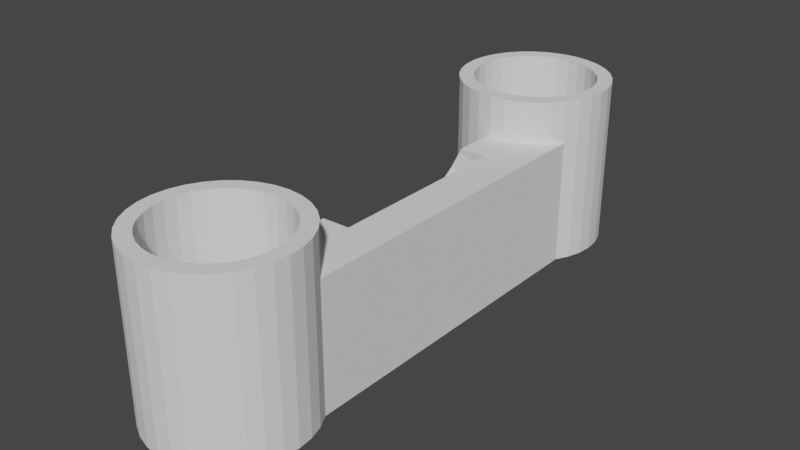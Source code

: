 # Source: uscgCoinHolder.blend  (saved by Blender 4.0.36; exported with 4.5.12 LTS)
import bpy
from mathutils import Matrix  # noqa: F401  (used for matrix-valued properties, if any)

bpy.ops.wm.read_factory_settings(use_empty=True)
scene = bpy.context.scene
scene.name = 'Scene'

# ---- collections
col_collection = bpy.data.collections.new('Collection'); scene.collection.children.link(col_collection)

# ---- world
world_world = bpy.data.worlds.new('World'); scene.world = world_world
world_world.use_nodes = True; world_world.node_tree.nodes.clear()
_N = world_world.node_tree.nodes; _L = world_world.node_tree.links
n0 = _N.new('ShaderNodeOutputWorld'); n0.name = 'World Output'; n0.location = (300, 300)
n1 = _N.new('ShaderNodeBackground'); n1.name = 'Background'; n1.location = (10, 300)
n1.inputs[0].default_value = (0.05088, 0.05088, 0.05088, 1.0)
_L.new(n1.outputs[0], n0.inputs[0])
n0.is_active_output = True
world_world.color = (0.05088, 0.05088, 0.05088)
world_world.use_sun_shadow = False
world_world.sun_shadow_jitter_overblur = 0.0

# ---- meshes
me_cylinder_001 = bpy.data.meshes.new('Cylinder.001')
me_cylinder_001.from_pydata([(0.0, 1.0, -1.0), (0.0, 0.8056, -0.5), (0.0, 1.0, 1.0), (0.1951, 0.9808, -1.0), (0.1572, 0.7901, -0.5), (0.1951, 0.9808, 1.0), (0.3827, 0.9239, -1.0), (0.3083, 0.7442, -0.5), (0.3827, 0.9239, 1.0), (0.5556, 0.8315, -1.0), (0.4475, 0.6698, -0.5), (0.5556, 0.8315, 1.0), (0.7071, 0.7071, -1.0), (0.5696, 0.5696, -0.5), (0.7071, 0.7071, 1.0), (0.8315, 0.5556, -1.0), (0.6698, 0.4475, -0.5), (0.8315, 0.5556, 1.0), (0.7442, 0.3083, -0.5), (0.9239, 0.3827, -1.0), (0.9239, 0.3827, 1.0), (0.9808, 0.1951, -1.0), (0.7901, 0.1572, -0.5), (0.9808, 0.1951, 1.0), (1.0, -4.768e-07, -1.0), (0.8056, -4.768e-07, -0.5), (1.0, -4.768e-07, 1.0), (0.9808, -0.1951, -1.0), (0.7901, -0.1572, -0.5), (0.9808, -0.1951, 1.0), (0.9239, -0.3827, -1.0), (0.7442, -0.3083, -0.5), (0.9239, -0.3827, 1.0), (0.8315, -0.5556, -1.0), (0.6698, -0.4475, -0.5), (0.8315, -0.5556, 1.0), (0.7071, -0.7071, -1.0), (0.5696, -0.5696, -0.5), (0.7071, -0.7071, 1.0), (0.4475, -0.6698, -0.5), (0.5556, -0.8315, -1.0), (0.5556, -0.8315, 1.0), (0.3083, -0.7442, -0.5), (0.3827, -0.9239, -1.0), (0.3827, -0.9239, 1.0), (0.1951, -0.9808, -1.0), (0.1572, -0.7901, -0.5), (0.1951, -0.9808, 1.0), (0.0, -0.8056, -0.5), (0.0, -1.0, -1.0), (0.0, -1.0, 1.0), (-0.1951, -0.9808, -1.0), (-0.1572, -0.7901, -0.5), (-0.1951, -0.9808, 1.0), (-0.3827, -0.9239, -1.0), (-0.3083, -0.7442, -0.5), (-0.3827, -0.9239, 1.0), (-0.5556, -0.8315, -1.0), (-0.4475, -0.6698, -0.5), (-0.5556, -0.8315, 1.0), (-0.7071, -0.7071, -1.0), (-0.5696, -0.5696, -0.5), (-0.7071, -0.7071, 1.0), (-0.8315, -0.5556, -1.0), (-0.6698, -0.4475, -0.5), (-0.8315, -0.5556, 1.0), (-0.7442, -0.3083, -0.5), (-0.9239, -0.3827, -1.0), (-0.9239, -0.3827, 1.0), (-0.9808, -0.1951, -1.0), (-0.7901, -0.1572, -0.5), (-0.9808, -0.1951, 1.0), (-0.8056, -4.768e-07, -0.5), (-1.0, -4.768e-07, -1.0), (-1.0, -4.768e-07, 1.0), (-0.7901, 0.1572, -0.5), (-0.9808, 0.1951, -1.0), (-0.9808, 0.1951, 1.0), (-0.7442, 0.3083, -0.5), (-0.9239, 0.3827, -1.0), (-0.9239, 0.3827, 1.0), (-0.6698, 0.4475, -0.5), (-0.8315, 0.5556, -1.0), (-0.8315, 0.5556, 1.0), (-0.7071, 0.7071, -1.0), (-0.5696, 0.5696, -0.5), (-0.7071, 0.7071, 1.0), (-0.5556, 0.8315, -1.0), (-0.4475, 0.6698, -0.5), (-0.5556, 0.8315, 1.0), (-0.3827, 0.9239, -1.0), (-0.3083, 0.7442, -0.5), (-0.3827, 0.9239, 1.0), (-0.1572, 0.7901, -0.5), (-0.1951, 0.9808, -1.0), (-0.1951, 0.9808, 1.0), (-0.4475, 0.6698, 1.0), (-0.5696, 0.5696, 1.0), (-0.3083, 0.7442, 1.0), (0.0, 0.8056, 1.0), (-0.1572, 0.7901, 1.0), (-0.8056, -4.768e-07, 1.0), (-0.7901, -0.1572, 1.0), (-0.6698, -0.4475, 1.0), (-0.5696, -0.5696, 1.0), (-0.7442, -0.3083, 1.0), (0.0, -0.8056, 1.0), (0.1572, -0.7901, 1.0), (0.4475, -0.6698, 1.0), (0.5696, -0.5696, 1.0), (0.3083, -0.7442, 1.0), (0.6698, 0.4475, 1.0), (0.5696, 0.5696, 1.0), (0.8056, -4.768e-07, 1.0), (0.7901, 0.1572, 1.0), (0.7442, 0.3083, 1.0), (-0.7901, 0.1572, 1.0), (-0.6698, 0.4475, 1.0), (-0.7442, 0.3083, 1.0), (-0.3083, -0.7442, 1.0), (-0.4475, -0.6698, 1.0), (0.1572, 0.7901, 1.0), (-0.1572, -0.7901, 1.0), (0.3083, 0.7442, 1.0), (0.6698, -0.4475, 1.0), (0.7442, -0.3083, 1.0), (0.7901, -0.1572, 1.0), (0.4475, 0.6698, 1.0), (-0.2126, 0.5133, -1.0), (0.0, 0.5556, -1.0), (-0.1084, 0.5449, -1.0), (0.1084, 0.5449, -1.0), (0.2126, -0.5133, -1.0), (0.3087, 0.4619, -1.0), (0.3087, -0.4619, -1.0), (0.2126, 0.5133, -1.0), (0.3928, -0.3928, -1.0), (0.4619, 0.3086, -1.0), (0.4619, -0.3087, -1.0), (0.5556, -2.384e-07, -1.0), (0.5449, 0.1084, -1.0), (0.5133, -0.2126, -1.0), (0.5449, -0.1084, -1.0), (0.5133, 0.2126, -1.0), (0.3928, 0.3928, -1.0), (-0.5556, -2.384e-07, -1.0), (-0.5133, -0.2126, -1.0), (-0.5449, -0.1084, -1.0), (-0.5449, 0.1084, -1.0), (-0.4619, -0.3087, -1.0), (-0.4619, 0.3086, -1.0), (-0.3928, -0.3928, -1.0), (-0.5133, 0.2126, -1.0), (-0.3087, -0.4619, -1.0), (-0.3087, 0.4619, -1.0), (-0.1084, -0.5449, -1.0), (0.1084, -0.5449, -1.0), (0.0, -0.5556, -1.0), (-0.2126, -0.5133, -1.0), (-0.3928, 0.3928, -1.0), (-0.5556, -2.384e-07, -0.5), (-0.5449, 0.1084, -0.5), (-0.5449, -0.1084, -0.5), (-0.4619, -0.3087, -0.5), (-0.4619, 0.3086, -0.5), (-0.3928, -0.3928, -0.5), (-0.5133, -0.2126, -0.5), (-0.5133, 0.2126, -0.5), (-0.3928, 0.3928, -0.5), (-0.3087, 0.4619, -0.5), (-0.1084, 0.5449, -0.5), (-0.2126, 0.5133, -0.5), (0.2126, 0.5133, -0.5), (0.1084, 0.5449, -0.5), (0.3928, 0.3928, -0.5), (0.3087, 0.4619, -0.5), (0.0, 0.5556, -0.5), (-0.3087, -0.4619, -0.5), (-0.1084, -0.5449, -0.5), (-0.2126, -0.5133, -0.5), (0.1084, -0.5449, -0.5), (0.3087, -0.4619, -0.5), (0.2126, -0.5133, -0.5), (0.0, -0.5556, -0.5), (0.4619, -0.3087, -0.5), (0.4619, 0.3086, -0.5), (0.5556, -2.384e-07, -0.5), (0.5449, -0.1084, -0.5), (0.5449, 0.1084, -0.5), (0.5133, -0.2126, -0.5), (0.5133, 0.2126, -0.5), (0.3928, -0.3928, -0.5)], [], [(0, 2, 5, 3), (3, 5, 8, 6), (6, 8, 11, 9), (9, 11, 14, 12), (12, 14, 17, 15), (15, 17, 20, 19), (19, 20, 23, 21), (21, 23, 26, 24), (24, 26, 29, 27), (27, 29, 32, 30), (30, 32, 35, 33), (33, 35, 38, 36), (36, 38, 41, 40), (40, 41, 44, 43), (43, 44, 47, 45), (45, 47, 50, 49), (49, 50, 53, 51), (51, 53, 56, 54), (54, 56, 59, 57), (57, 59, 62, 60), (60, 62, 65, 63), (63, 65, 68, 67), (67, 68, 71, 69), (69, 71, 74, 73), (73, 74, 77, 76), (76, 77, 80, 79), (79, 80, 83, 82), (82, 83, 86, 84), (84, 86, 89, 87), (87, 89, 92, 90), (96, 98, 92, 89, 86, 83, 80, 77, 74, 71, 68, 65, 62, 59, 56, 53, 50, 47, 44, 41, 38, 35, 32, 29, 26, 23, 20, 115, 114, 113, 126, 125, 124, 109, 108, 110, 107, 106, 122, 119, 120, 104, 103, 105, 102, 101, 116, 118, 117, 97), (111, 115, 20, 17, 14, 11, 8, 5, 2, 95, 92, 98, 100, 99, 121, 123, 127, 112), (90, 92, 95, 94), (94, 95, 2, 0), (90, 94, 0, 3, 6, 9, 12, 15, 19, 143, 137, 144, 133, 135, 131, 129, 130, 128), (143, 19, 21, 24, 27, 30, 33, 36, 40, 43, 45, 49, 51, 54, 57, 60, 63, 67, 69, 73, 76, 79, 82, 84, 87, 90, 128, 154, 159, 150, 152, 148, 145, 147, 146, 149, 151, 153, 158, 155, 157, 156, 132, 134, 136, 138, 141, 142, 139, 140), (99, 1, 4, 121), (121, 4, 7, 123), (123, 7, 10, 127), (127, 10, 13, 112), (13, 16, 111, 112), (16, 18, 115, 111), (18, 22, 114, 115), (22, 25, 113, 114), (25, 28, 126, 113), (28, 31, 125, 126), (31, 34, 124, 125), (34, 37, 109, 124), (37, 39, 108, 109), (39, 42, 110, 108), (42, 46, 107, 110), (46, 48, 106, 107), (48, 52, 122, 106), (52, 55, 119, 122), (55, 58, 120, 119), (58, 61, 104, 120), (104, 61, 64, 103), (103, 64, 66, 105), (105, 66, 70, 102), (102, 70, 72, 101), (101, 72, 75, 116), (116, 75, 78, 118), (118, 78, 81, 117), (117, 81, 85, 97), (97, 85, 88, 96), (96, 88, 91, 98), (98, 91, 93, 100), (100, 93, 1, 99), (168, 85, 81, 78, 75, 72, 70, 66, 64, 61, 58, 55, 52, 48, 46, 42, 39, 37, 34, 31, 28, 25, 22, 18, 16, 13, 174, 185, 190, 188, 186, 187, 189, 184, 191, 181, 182, 180, 183, 178, 179, 177, 165, 163, 166, 162, 160, 161, 167, 164), (174, 13, 10, 7, 4, 1, 93, 91, 88, 85, 168, 169, 171, 170, 176, 173, 172, 175), (176, 129, 131, 173), (173, 131, 135, 172), (172, 135, 133, 175), (175, 133, 144, 174), (144, 137, 185, 174), (137, 143, 190, 185), (143, 140, 188, 190), (140, 139, 186, 188), (139, 142, 187, 186), (142, 141, 189, 187), (141, 138, 184, 189), (138, 136, 191, 184), (136, 134, 181, 191), (134, 132, 182, 181), (132, 156, 180, 182), (156, 157, 183, 180), (157, 155, 178, 183), (155, 158, 179, 178), (158, 153, 177, 179), (153, 151, 165, 177), (165, 151, 149, 163), (163, 149, 146, 166), (166, 146, 147, 162), (162, 147, 145, 160), (160, 145, 148, 161), (161, 148, 152, 167), (167, 152, 150, 164), (164, 150, 159, 168), (168, 159, 154, 169), (169, 154, 128, 171), (171, 128, 130, 170), (170, 130, 129, 176)])
_uv = me_cylinder_001.uv_layers.new(name='UVMap')
_uv.uv.foreach_set('vector', [1.0, 0.5, 1.0, 1.0, 0.9688, 1.0, 0.9688, 0.5, 0.9688, 0.5, 0.9688, 1.0, 0.9375, 1.0, 0.9375, 0.5, 0.9375, 0.5, 0.9375, 1.0, 0.9062, 1.0, 0.9062, 0.5, 0.9062, 0.5, 0.9062, 1.0, 0.875, 1.0, 0.875, 0.5, 0.875, 0.5, 0.875, 1.0, 0.8438, 1.0, 0.8438, 0.5, 0.8438, 0.5, 0.8438, 1.0, 0.8125, 1.0, 0.8125, 0.5, 0.8125, 0.5, 0.8125, 1.0, 0.7812, 1.0, 0.7812, 0.5, 0.7812, 0.5, 0.7812, 1.0, 0.75, 1.0, 0.75, 0.5, 0.75, 0.5, 0.75, 1.0, 0.7188, 1.0, 0.7188, 0.5, 0.7188, 0.5, 0.7188, 1.0, 0.6875, 1.0, 0.6875, 0.5, 0.6875, 0.5, 0.6875, 1.0, 0.6562, 1.0, 0.6562, 0.5, 0.6562, 0.5, 0.6562, 1.0, 0.625, 1.0, 0.625, 0.5, 0.625, 0.5, 0.625, 1.0, 0.5938, 1.0, 0.5938, 0.5, 0.5938, 0.5, 0.5938, 1.0, 0.5625, 1.0, 0.5625, 0.5, 0.5625, 0.5, 0.5625, 1.0, 0.5312, 1.0, 0.5312, 0.5, 0.5312, 0.5, 0.5312, 1.0, 0.5, 1.0, 0.5, 0.5, 0.5, 0.5, 0.5, 1.0, 0.4688, 1.0, 0.4688, 0.5, 0.4688, 0.5, 0.4688, 1.0, 0.4375, 1.0, 0.4375, 0.5, 0.4375, 0.5, 0.4375, 1.0, 0.4062, 1.0, 0.4062, 0.5, 0.4062, 0.5, 0.4062, 1.0, 0.375, 1.0, 0.375, 0.5, 0.375, 0.5, 0.375, 1.0, 0.3438, 1.0, 0.3438, 0.5, 0.3438, 0.5, 0.3438, 1.0, 0.3125, 1.0, 0.3125, 0.5, 0.3125, 0.5, 0.3125, 1.0, 0.2812, 1.0, 0.2812, 0.5, 0.2812, 0.5, 0.2812, 1.0, 0.25, 1.0, 0.25, 0.5, 0.25, 0.5, 0.25, 1.0, 0.2188, 1.0, 0.2188, 0.5, 0.2188, 0.5, 0.2188, 1.0, 0.1875, 1.0, 0.1875, 0.5, 0.1875, 0.5, 0.1875, 1.0, 0.1562, 1.0, 0.1562, 0.5, 0.1562, 0.5, 0.1562, 1.0, 0.125, 1.0, 0.125, 0.5, 0.125, 0.5, 0.125, 1.0, 0.09375, 1.0, 0.09375, 0.5, 0.09375, 0.5, 0.09375, 1.0, 0.0625, 1.0, 0.0625, 0.5, 0.1426, 0.4108, 0.176, 0.4286, 0.1582, 0.4717, 0.1167, 0.4496, 0.08029, 0.4197, 0.05045, 0.3833, 0.02827, 0.3418, 0.01461, 0.2968, 0.01, 0.25, 0.01461, 0.2032, 0.02827, 0.1582, 0.05045, 0.1167, 0.08029, 0.08029, 0.1167, 0.05045, 0.1582, 0.02827, 0.2032, 0.01461, 0.25, 0.01, 0.2968, 0.01461, 0.3418, 0.02827, 0.3833, 0.05045, 0.4197, 0.08029, 0.4496, 0.1167, 0.4717, 0.1582, 0.4854, 0.2032, 0.49, 0.25, 0.4854, 0.2968, 0.4717, 0.3418, 0.4286, 0.324, 0.4396, 0.2877, 0.4433, 0.25, 0.4396, 0.2123, 0.4286, 0.176, 0.4108, 0.1426, 0.3867, 0.1133, 0.3574, 0.08925, 0.324, 0.07138, 0.2877, 0.06038, 0.25, 0.05667, 0.2123, 0.06038, 0.176, 0.07138, 0.1426, 0.08925, 0.1133, 0.1133, 0.08925, 0.1426, 0.07138, 0.176, 0.06038, 0.2123, 0.05667, 0.25, 0.06038, 0.2877, 0.07138, 0.324, 0.08925, 0.3574, 0.1133, 0.3867, 0.4108, 0.3574, 0.4286, 0.324, 0.4717, 0.3418, 0.4496, 0.3833, 0.4197, 0.4197, 0.3833, 0.4496, 0.3418, 0.4717, 0.2968, 0.4854, 0.25, 0.49, 0.2032, 0.4854, 0.1582, 0.4717, 0.176, 0.4286, 0.2123, 0.4396, 0.25, 0.4433, 0.2877, 0.4396, 0.324, 0.4286, 0.3574, 0.4108, 0.3867, 0.3867, 0.0625, 0.5, 0.0625, 1.0, 0.03125, 1.0, 0.03125, 0.5, 0.03125, 0.5, 0.03125, 1.0, 0.0, 1.0, 0.0, 0.5, 0.6582, 0.4717, 0.7032, 0.4854, 0.75, 0.49, 0.7968, 0.4854, 0.8418, 0.4717, 0.8833, 0.4496, 0.9197, 0.4197, 0.9496, 0.3833, 0.9717, 0.3418, 0.8732, 0.301, 0.8609, 0.3241, 0.8443, 0.3443, 0.8241, 0.3609, 0.801, 0.3732, 0.776, 0.3808, 0.75, 0.3833, 0.724, 0.3808, 0.699, 0.3732, 0.8732, 0.301, 0.9717, 0.3418, 0.9854, 0.2968, 0.99, 0.25, 0.9854, 0.2032, 0.9717, 0.1582, 0.9496, 0.1167, 0.9197, 0.08029, 0.8833, 0.05045, 0.8418, 0.02827, 0.7968, 0.01461, 0.75, 0.01, 0.7032, 0.01461, 0.6582, 0.02827, 0.6167, 0.05045, 0.5803, 0.08029, 0.5504, 0.1167, 0.5283, 0.1582, 0.5146, 0.2032, 0.51, 0.25, 0.5146, 0.2968, 0.5283, 0.3418, 0.5504, 0.3833, 0.5803, 0.4197, 0.6167, 0.4496, 0.6582, 0.4717, 0.699, 0.3732, 0.6759, 0.3609, 0.6557, 0.3443, 0.6391, 0.3241, 0.6268, 0.301, 0.6192, 0.276, 0.6167, 0.25, 0.6192, 0.224, 0.6268, 0.199, 0.6391, 0.1759, 0.6557, 0.1557, 0.6759, 0.1391, 0.699, 0.1268, 0.724, 0.1192, 0.75, 0.1167, 0.776, 0.1192, 0.801, 0.1268, 0.8241, 0.1391, 0.8443, 0.1557, 0.8609, 0.1759, 0.8732, 0.199, 0.8808, 0.224, 0.8833, 0.25, 0.8808, 0.276, 1.0, 0.875, 1.0, 0.5, 0.9688, 0.5, 0.9688, 0.875, 0.9688, 0.875, 0.9688, 0.5, 0.9375, 0.5, 0.9375, 0.875, 0.9375, 0.875, 0.9375, 0.5, 0.9062, 0.5, 0.9062, 0.875, 0.9062, 0.875, 0.9062, 0.5, 0.875, 0.5, 0.875, 0.875, 0.875, 0.5, 0.8438, 0.5, 0.8438, 0.875, 0.875, 0.875, 0.8438, 0.5, 0.8125, 0.5, 0.8125, 0.875, 0.8438, 0.875, 0.8125, 0.5, 0.7812, 0.5, 0.7812, 0.875, 0.8125, 0.875, 0.7812, 0.5, 0.75, 0.5, 0.75, 0.875, 0.7812, 0.875, 0.75, 0.5, 0.7188, 0.5, 0.7188, 0.875, 0.75, 0.875, 0.7188, 0.5, 0.6875, 0.5, 0.6875, 0.875, 0.7188, 0.875, 0.6875, 0.5, 0.6562, 0.5, 0.6562, 0.875, 0.6875, 0.875, 0.6562, 0.5, 0.625, 0.5, 0.625, 0.875, 0.6562, 0.875, 0.625, 0.5, 0.5938, 0.5, 0.5938, 0.875, 0.625, 0.875, 0.5938, 0.5, 0.5625, 0.5, 0.5625, 0.875, 0.5938, 0.875, 0.5625, 0.5, 0.5312, 0.5, 0.5312, 0.875, 0.5625, 0.875, 0.5312, 0.5, 0.5, 0.5, 0.5, 0.875, 0.5312, 0.875, 0.5, 0.5, 0.4688, 0.5, 0.4688, 0.875, 0.5, 0.875, 0.4688, 0.5, 0.4375, 0.5, 0.4375, 0.875, 0.4688, 0.875, 0.4375, 0.5, 0.4062, 0.5, 0.4062, 0.875, 0.4375, 0.875, 0.4062, 0.5, 0.375, 0.5, 0.375, 0.875, 0.4062, 0.875, 0.375, 0.875, 0.375, 0.5, 0.3438, 0.5, 0.3438, 0.875, 0.3438, 0.875, 0.3438, 0.5, 0.3125, 0.5, 0.3125, 0.875, 0.3125, 0.875, 0.3125, 0.5, 0.2812, 0.5, 0.2812, 0.875, 0.2812, 0.875, 0.2812, 0.5, 0.25, 0.5, 0.25, 0.875, 0.25, 0.875, 0.25, 0.5, 0.2188, 0.5, 0.2188, 0.875, 0.2188, 0.875, 0.2188, 0.5, 0.1875, 0.5, 0.1875, 0.875, 0.1875, 0.875, 0.1875, 0.5, 0.1562, 0.5, 0.1562, 0.875, 0.1562, 0.875, 0.1562, 0.5, 0.125, 0.5, 0.125, 0.875, 0.125, 0.875, 0.125, 0.5, 0.09375, 0.5, 0.09375, 0.875, 0.09375, 0.875, 0.09375, 0.5, 0.0625, 0.5, 0.0625, 0.875, 0.0625, 0.875, 0.0625, 0.5, 0.03125, 0.5, 0.03125, 0.875, 0.03125, 0.875, 0.03125, 0.5, 0.0, 0.5, 0.0, 0.875, 0.633, 0.367, 0.5803, 0.4197, 0.5504, 0.3833, 0.5283, 0.3418, 0.5146, 0.2968, 0.51, 0.25, 0.5146, 0.2032, 0.5283, 0.1582, 0.5504, 0.1167, 0.5803, 0.08029, 0.6167, 0.05045, 0.6582, 0.02827, 0.7032, 0.01461, 0.75, 0.01, 0.7968, 0.01461, 0.8418, 0.02827, 0.8833, 0.05045, 0.9197, 0.08029, 0.9496, 0.1167, 0.9717, 0.1582, 0.9854, 0.2032, 0.99, 0.25, 0.9854, 0.2968, 0.9717, 0.3418, 0.9496, 0.3833, 0.9197, 0.4197, 0.867, 0.367, 0.8876, 0.342, 0.9029, 0.3133, 0.9123, 0.2823, 0.9155, 0.25, 0.9123, 0.2177, 0.9029, 0.1867, 0.8876, 0.158, 0.867, 0.133, 0.842, 0.1124, 0.8133, 0.09708, 0.7823, 0.08766, 0.75, 0.08448, 0.7177, 0.08766, 0.6867, 0.09708, 0.658, 0.1124, 0.633, 0.133, 0.6124, 0.158, 0.5971, 0.1867, 0.5877, 0.2177, 0.5845, 0.25, 0.5877, 0.2823, 0.5971, 0.3133, 0.6124, 0.342, 0.867, 0.367, 0.9197, 0.4197, 0.8833, 0.4496, 0.8418, 0.4717, 0.7968, 0.4854, 0.75, 0.49, 0.7032, 0.4854, 0.6582, 0.4717, 0.6167, 0.4496, 0.5803, 0.4197, 0.633, 0.367, 0.658, 0.3876, 0.6867, 0.4029, 0.7177, 0.4123, 0.75, 0.4155, 0.7823, 0.4123, 0.8133, 0.4029, 0.842, 0.3876, 1.0, 0.7879, 1.0, 0.75, 0.9688, 0.75, 0.9688, 0.7879, 0.9688, 0.7879, 0.9688, 0.75, 0.9375, 0.75, 0.9375, 0.7879, 0.9375, 0.7879, 0.9375, 0.75, 0.9062, 0.75, 0.9062, 0.7879, 0.9062, 0.7879, 0.9062, 0.75, 0.875, 0.75, 0.875, 0.7879, 0.875, 0.75, 0.8438, 0.75, 0.8438, 0.7879, 0.875, 0.7879, 0.8438, 0.75, 0.8125, 0.75, 0.8125, 0.7879, 0.8438, 0.7879, 0.8125, 0.75, 0.7812, 0.75, 0.7812, 0.7879, 0.8125, 0.7879, 0.7812, 0.75, 0.75, 0.75, 0.75, 0.7879, 0.7812, 0.7879, 0.75, 0.75, 0.7188, 0.75, 0.7188, 0.7879, 0.75, 0.7879, 0.7188, 0.75, 0.6875, 0.75, 0.6875, 0.7879, 0.7188, 0.7879, 0.6875, 0.75, 0.6562, 0.75, 0.6562, 0.7879, 0.6875, 0.7879, 0.6562, 0.75, 0.625, 0.75, 0.625, 0.7879, 0.6562, 0.7879, 0.625, 0.75, 0.5938, 0.75, 0.5938, 0.7879, 0.625, 0.7879, 0.5938, 0.75, 0.5625, 0.75, 0.5625, 0.7879, 0.5938, 0.7879, 0.5625, 0.75, 0.5312, 0.75, 0.5312, 0.7879, 0.5625, 0.7879, 0.5312, 0.75, 0.5, 0.75, 0.5, 0.7879, 0.5312, 0.7879, 0.5, 0.75, 0.4688, 0.75, 0.4688, 0.7879, 0.5, 0.7879, 0.4688, 0.75, 0.4375, 0.75, 0.4375, 0.7879, 0.4688, 0.7879, 0.4375, 0.75, 0.4062, 0.75, 0.4062, 0.7879, 0.4375, 0.7879, 0.4062, 0.75, 0.375, 0.75, 0.375, 0.7879, 0.4062, 0.7879, 0.375, 0.7879, 0.375, 0.75, 0.3438, 0.75, 0.3438, 0.7879, 0.3438, 0.7879, 0.3438, 0.75, 0.3125, 0.75, 0.3125, 0.7879, 0.3125, 0.7879, 0.3125, 0.75, 0.2812, 0.75, 0.2812, 0.7879, 0.2812, 0.7879, 0.2812, 0.75, 0.25, 0.75, 0.25, 0.7879, 0.25, 0.7879, 0.25, 0.75, 0.2188, 0.75, 0.2188, 0.7879, 0.2188, 0.7879, 0.2188, 0.75, 0.1875, 0.75, 0.1875, 0.7879, 0.1875, 0.7879, 0.1875, 0.75, 0.1562, 0.75, 0.1562, 0.7879, 0.1562, 0.7879, 0.1562, 0.75, 0.125, 0.75, 0.125, 0.7879, 0.125, 0.7879, 0.125, 0.75, 0.09375, 0.75, 0.09375, 0.7879, 0.09375, 0.7879, 0.09375, 0.75, 0.0625, 0.75, 0.0625, 0.7879, 0.0625, 0.7879, 0.0625, 0.75, 0.03125, 0.75, 0.03125, 0.7879, 0.03125, 0.7879, 0.03125, 0.75, 0.0, 0.75, 0.0, 0.7879])
me_cylinder_001.update()
me_cylinder_002 = bpy.data.meshes.new('Cylinder.002')
me_cylinder_002.from_pydata([(0.0, 1.0, -1.0), (0.0, 0.8056, -0.5), (0.0, 1.0, 1.0), (0.1951, 0.9808, -1.0), (0.1572, 0.7901, -0.5), (0.1951, 0.9808, 1.0), (0.3827, 0.9239, -1.0), (0.3083, 0.7442, -0.5), (0.3827, 0.9239, 1.0), (0.5556, 0.8315, -1.0), (0.4475, 0.6698, -0.5), (0.5556, 0.8315, 1.0), (0.7071, 0.7071, -1.0), (0.5696, 0.5696, -0.5), (0.7071, 0.7071, 1.0), (0.8315, 0.5556, -1.0), (0.6698, 0.4475, -0.5), (0.8315, 0.5556, 1.0), (0.7442, 0.3083, -0.5), (0.9239, 0.3827, -1.0), (0.9239, 0.3827, 1.0), (0.9808, 0.1951, -1.0), (0.7901, 0.1572, -0.5), (0.9808, 0.1951, 1.0), (1.0, 4.768e-07, -1.0), (0.8056, 4.768e-07, -0.5), (1.0, 4.768e-07, 1.0), (0.9808, -0.1951, -1.0), (0.7901, -0.1572, -0.5), (0.9808, -0.1951, 1.0), (0.9239, -0.3827, -1.0), (0.7442, -0.3083, -0.5), (0.9239, -0.3827, 1.0), (0.8315, -0.5556, -1.0), (0.6698, -0.4475, -0.5), (0.8315, -0.5556, 1.0), (0.7071, -0.7071, -1.0), (0.5696, -0.5696, -0.5), (0.7071, -0.7071, 1.0), (0.4475, -0.6698, -0.5), (0.5556, -0.8315, -1.0), (0.5556, -0.8315, 1.0), (0.3083, -0.7442, -0.5), (0.3827, -0.9239, -1.0), (0.3827, -0.9239, 1.0), (0.1951, -0.9808, -1.0), (0.1572, -0.7901, -0.5), (0.1951, -0.9808, 1.0), (0.0, -0.8056, -0.5), (0.0, -1.0, -1.0), (0.0, -1.0, 1.0), (-0.1951, -0.9808, -1.0), (-0.1572, -0.7901, -0.5), (-0.1951, -0.9808, 1.0), (-0.3827, -0.9239, -1.0), (-0.3083, -0.7442, -0.5), (-0.3827, -0.9239, 1.0), (-0.5556, -0.8315, -1.0), (-0.4475, -0.6698, -0.5), (-0.5556, -0.8315, 1.0), (-0.7071, -0.7071, -1.0), (-0.5696, -0.5696, -0.5), (-0.7071, -0.7071, 1.0), (-0.8315, -0.5556, -1.0), (-0.6698, -0.4475, -0.5), (-0.8315, -0.5556, 1.0), (-0.7442, -0.3083, -0.5), (-0.9239, -0.3827, -1.0), (-0.9239, -0.3827, 1.0), (-0.9808, -0.1951, -1.0), (-0.7901, -0.1572, -0.5), (-0.9808, -0.1951, 1.0), (-0.8056, 4.768e-07, -0.5), (-1.0, 4.768e-07, -1.0), (-1.0, 4.768e-07, 1.0), (-0.7901, 0.1572, -0.5), (-0.9808, 0.1951, -1.0), (-0.9808, 0.1951, 1.0), (-0.7442, 0.3083, -0.5), (-0.9239, 0.3827, -1.0), (-0.9239, 0.3827, 1.0), (-0.6698, 0.4475, -0.5), (-0.8315, 0.5556, -1.0), (-0.8315, 0.5556, 1.0), (-0.7071, 0.7071, -1.0), (-0.5696, 0.5696, -0.5), (-0.7071, 0.7071, 1.0), (-0.5556, 0.8315, -1.0), (-0.4475, 0.6698, -0.5), (-0.5556, 0.8315, 1.0), (-0.3827, 0.9239, -1.0), (-0.3083, 0.7442, -0.5), (-0.3827, 0.9239, 1.0), (-0.1572, 0.7901, -0.5), (-0.1951, 0.9808, -1.0), (-0.1951, 0.9808, 1.0), (-0.4475, 0.6698, 1.0), (-0.5696, 0.5696, 1.0), (-0.3083, 0.7442, 1.0), (0.0, 0.8056, 1.0), (-0.1572, 0.7901, 1.0), (-0.8056, 4.768e-07, 1.0), (-0.7901, -0.1572, 1.0), (-0.6698, -0.4475, 1.0), (-0.5696, -0.5696, 1.0), (-0.7442, -0.3083, 1.0), (0.0, -0.8056, 1.0), (0.1572, -0.7901, 1.0), (0.4475, -0.6698, 1.0), (0.5696, -0.5696, 1.0), (0.3083, -0.7442, 1.0), (0.6698, 0.4475, 1.0), (0.5696, 0.5696, 1.0), (0.8056, 4.768e-07, 1.0), (0.7901, 0.1572, 1.0), (0.7442, 0.3083, 1.0), (-0.7901, 0.1572, 1.0), (-0.6698, 0.4475, 1.0), (-0.7442, 0.3083, 1.0), (-0.3083, -0.7442, 1.0), (-0.4475, -0.6698, 1.0), (0.1572, 0.7901, 1.0), (-0.1572, -0.7901, 1.0), (0.3083, 0.7442, 1.0), (0.6698, -0.4475, 1.0), (0.7442, -0.3083, 1.0), (0.7901, -0.1572, 1.0), (0.4475, 0.6698, 1.0), (-0.1084, 0.5449, -1.0), (0.1084, 0.5449, -1.0), (0.0, 0.5556, -1.0), (0.3087, -0.4619, -1.0), (0.3087, 0.4619, -1.0), (0.2126, 0.5133, -1.0), (0.4619, -0.3086, -1.0), (0.4619, 0.3087, -1.0), (0.5556, 2.384e-07, -1.0), (0.5449, 0.1084, -1.0), (0.5449, -0.1084, -1.0), (0.5133, 0.2126, -1.0), (0.5133, -0.2126, -1.0), (0.3928, 0.3928, -1.0), (0.3928, -0.3928, -1.0), (-0.5556, 2.384e-07, -1.0), (-0.5133, -0.2126, -1.0), (-0.5449, -0.1084, -1.0), (-0.5449, 0.1084, -1.0), (-0.3928, 0.3928, -1.0), (-0.4619, -0.3086, -1.0), (-0.4619, 0.3087, -1.0), (-0.5133, 0.2126, -1.0), (-0.3928, -0.3928, -1.0), (-0.2126, 0.5133, -1.0), (-0.3087, -0.4619, -1.0), (-0.3087, 0.4619, -1.0), (0.0, -0.5556, -1.0), (-0.1084, -0.5449, -1.0), (0.2126, -0.5133, -1.0), (0.1084, -0.5449, -1.0), (-0.2126, -0.5133, -1.0), (-0.5556, 2.384e-07, -0.5), (-0.5449, 0.1084, -0.5), (-0.5449, -0.1084, -0.5), (-0.4619, -0.3086, -0.5), (-0.4619, 0.3087, -0.5), (-0.5133, -0.2126, -0.5), (-0.5133, 0.2126, -0.5), (-0.3087, 0.4619, -0.5), (-0.1084, 0.5449, -0.5), (-0.2126, 0.5133, -0.5), (0.1084, 0.5449, -0.5), (0.3087, 0.4619, -0.5), (0.2126, 0.5133, -0.5), (0.0, 0.5556, -0.5), (-0.3928, 0.3928, -0.5), (-0.3928, -0.3928, -0.5), (-0.2126, -0.5133, -0.5), (-0.1084, -0.5449, -0.5), (-0.3087, -0.4619, -0.5), (0.1084, -0.5449, -0.5), (0.0, -0.5556, -0.5), (0.3087, -0.4619, -0.5), (0.2126, -0.5133, -0.5), (0.4619, -0.3086, -0.5), (0.4619, 0.3087, -0.5), (0.5556, 2.384e-07, -0.5), (0.5449, -0.1084, -0.5), (0.5449, 0.1084, -0.5), (0.5133, 0.2126, -0.5), (0.3928, -0.3928, -0.5), (0.5133, -0.2126, -0.5), (0.3928, 0.3928, -0.5)], [], [(0, 2, 5, 3), (3, 5, 8, 6), (6, 8, 11, 9), (9, 11, 14, 12), (12, 14, 17, 15), (15, 17, 20, 19), (19, 20, 23, 21), (21, 23, 26, 24), (24, 26, 29, 27), (27, 29, 32, 30), (30, 32, 35, 33), (33, 35, 38, 36), (36, 38, 41, 40), (40, 41, 44, 43), (43, 44, 47, 45), (45, 47, 50, 49), (49, 50, 53, 51), (51, 53, 56, 54), (54, 56, 59, 57), (57, 59, 62, 60), (60, 62, 65, 63), (63, 65, 68, 67), (67, 68, 71, 69), (69, 71, 74, 73), (73, 74, 77, 76), (76, 77, 80, 79), (79, 80, 83, 82), (82, 83, 86, 84), (84, 86, 89, 87), (87, 89, 92, 90), (96, 98, 92, 89, 86, 83, 80, 77, 74, 71, 68, 65, 62, 59, 56, 53, 50, 47, 44, 41, 38, 35, 32, 29, 26, 23, 20, 115, 114, 113, 126, 125, 124, 109, 108, 110, 107, 106, 122, 119, 120, 104, 103, 105, 102, 101, 116, 118, 117, 97), (111, 115, 20, 17, 14, 11, 8, 5, 2, 95, 92, 98, 100, 99, 121, 123, 127, 112), (90, 92, 95, 94), (94, 95, 2, 0), (90, 94, 0, 3, 6, 9, 12, 15, 19, 21, 24, 27, 30, 33, 36, 40, 43, 157, 131, 142, 134, 140, 138, 136, 137, 139, 135, 141, 132, 133, 129, 130, 128, 152, 154, 147, 149, 150, 146, 143, 145, 144, 67, 69, 73, 76, 79, 82, 84, 87), (43, 45, 49, 51, 54, 57, 60, 63, 67, 144, 148, 151, 153, 159, 156, 155, 158, 157), (99, 1, 4, 121), (121, 4, 7, 123), (123, 7, 10, 127), (127, 10, 13, 112), (13, 16, 111, 112), (16, 18, 115, 111), (18, 22, 114, 115), (22, 25, 113, 114), (25, 28, 126, 113), (28, 31, 125, 126), (31, 34, 124, 125), (34, 37, 109, 124), (37, 39, 108, 109), (39, 42, 110, 108), (42, 46, 107, 110), (46, 48, 106, 107), (48, 52, 122, 106), (52, 55, 119, 122), (55, 58, 120, 119), (58, 61, 104, 120), (104, 61, 64, 103), (103, 64, 66, 105), (105, 66, 70, 102), (102, 70, 72, 101), (101, 72, 75, 116), (116, 75, 78, 118), (118, 78, 81, 117), (117, 81, 85, 97), (97, 85, 88, 96), (96, 88, 91, 98), (98, 91, 93, 100), (100, 93, 1, 99), (175, 61, 58, 55, 52, 48, 46, 42, 39, 37, 189, 181, 182, 179, 180, 177, 176, 178), (189, 37, 34, 31, 28, 25, 22, 18, 16, 13, 10, 7, 4, 1, 93, 91, 88, 85, 81, 78, 75, 72, 70, 66, 64, 61, 175, 163, 165, 162, 160, 161, 166, 164, 174, 167, 169, 168, 173, 170, 172, 171, 191, 184, 188, 187, 185, 186, 190, 183), (173, 130, 129, 170), (170, 129, 133, 172), (172, 133, 132, 171), (171, 132, 141, 191), (141, 135, 184, 191), (135, 139, 188, 184), (139, 137, 187, 188), (137, 136, 185, 187), (136, 138, 186, 185), (138, 140, 190, 186), (140, 134, 183, 190), (134, 142, 189, 183), (142, 131, 181, 189), (131, 157, 182, 181), (157, 158, 179, 182), (158, 155, 180, 179), (155, 156, 177, 180), (156, 159, 176, 177), (159, 153, 178, 176), (153, 151, 175, 178), (175, 151, 148, 163), (163, 148, 144, 165), (165, 144, 145, 162), (162, 145, 143, 160), (160, 143, 146, 161), (161, 146, 150, 166), (166, 150, 149, 164), (164, 149, 147, 174), (174, 147, 154, 167), (167, 154, 152, 169), (169, 152, 128, 168), (168, 128, 130, 173)])
_uv = me_cylinder_002.uv_layers.new(name='UVMap')
_uv.uv.foreach_set('vector', [1.0, 0.5, 1.0, 1.0, 0.9688, 1.0, 0.9688, 0.5, 0.9688, 0.5, 0.9688, 1.0, 0.9375, 1.0, 0.9375, 0.5, 0.9375, 0.5, 0.9375, 1.0, 0.9062, 1.0, 0.9062, 0.5, 0.9062, 0.5, 0.9062, 1.0, 0.875, 1.0, 0.875, 0.5, 0.875, 0.5, 0.875, 1.0, 0.8438, 1.0, 0.8438, 0.5, 0.8438, 0.5, 0.8438, 1.0, 0.8125, 1.0, 0.8125, 0.5, 0.8125, 0.5, 0.8125, 1.0, 0.7812, 1.0, 0.7812, 0.5, 0.7812, 0.5, 0.7812, 1.0, 0.75, 1.0, 0.75, 0.5, 0.75, 0.5, 0.75, 1.0, 0.7188, 1.0, 0.7188, 0.5, 0.7188, 0.5, 0.7188, 1.0, 0.6875, 1.0, 0.6875, 0.5, 0.6875, 0.5, 0.6875, 1.0, 0.6562, 1.0, 0.6562, 0.5, 0.6562, 0.5, 0.6562, 1.0, 0.625, 1.0, 0.625, 0.5, 0.625, 0.5, 0.625, 1.0, 0.5938, 1.0, 0.5938, 0.5, 0.5938, 0.5, 0.5938, 1.0, 0.5625, 1.0, 0.5625, 0.5, 0.5625, 0.5, 0.5625, 1.0, 0.5312, 1.0, 0.5312, 0.5, 0.5312, 0.5, 0.5312, 1.0, 0.5, 1.0, 0.5, 0.5, 0.5, 0.5, 0.5, 1.0, 0.4688, 1.0, 0.4688, 0.5, 0.4688, 0.5, 0.4688, 1.0, 0.4375, 1.0, 0.4375, 0.5, 0.4375, 0.5, 0.4375, 1.0, 0.4062, 1.0, 0.4062, 0.5, 0.4062, 0.5, 0.4062, 1.0, 0.375, 1.0, 0.375, 0.5, 0.375, 0.5, 0.375, 1.0, 0.3438, 1.0, 0.3438, 0.5, 0.3438, 0.5, 0.3438, 1.0, 0.3125, 1.0, 0.3125, 0.5, 0.3125, 0.5, 0.3125, 1.0, 0.2812, 1.0, 0.2812, 0.5, 0.2812, 0.5, 0.2812, 1.0, 0.25, 1.0, 0.25, 0.5, 0.25, 0.5, 0.25, 1.0, 0.2188, 1.0, 0.2188, 0.5, 0.2188, 0.5, 0.2188, 1.0, 0.1875, 1.0, 0.1875, 0.5, 0.1875, 0.5, 0.1875, 1.0, 0.1562, 1.0, 0.1562, 0.5, 0.1562, 0.5, 0.1562, 1.0, 0.125, 1.0, 0.125, 0.5, 0.125, 0.5, 0.125, 1.0, 0.09375, 1.0, 0.09375, 0.5, 0.09375, 0.5, 0.09375, 1.0, 0.0625, 1.0, 0.0625, 0.5, 0.1426, 0.4108, 0.176, 0.4286, 0.1582, 0.4717, 0.1167, 0.4496, 0.08029, 0.4197, 0.05045, 0.3833, 0.02827, 0.3418, 0.01461, 0.2968, 0.01, 0.25, 0.01461, 0.2032, 0.02827, 0.1582, 0.05045, 0.1167, 0.08029, 0.08029, 0.1167, 0.05045, 0.1582, 0.02827, 0.2032, 0.01461, 0.25, 0.01, 0.2968, 0.01461, 0.3418, 0.02827, 0.3833, 0.05045, 0.4197, 0.08029, 0.4496, 0.1167, 0.4717, 0.1582, 0.4854, 0.2032, 0.49, 0.25, 0.4854, 0.2968, 0.4717, 0.3418, 0.4286, 0.324, 0.4396, 0.2877, 0.4433, 0.25, 0.4396, 0.2123, 0.4286, 0.176, 0.4108, 0.1426, 0.3867, 0.1133, 0.3574, 0.08925, 0.324, 0.07138, 0.2877, 0.06038, 0.25, 0.05667, 0.2123, 0.06038, 0.176, 0.07138, 0.1426, 0.08925, 0.1133, 0.1133, 0.08925, 0.1426, 0.07138, 0.176, 0.06038, 0.2123, 0.05667, 0.25, 0.06038, 0.2877, 0.07138, 0.324, 0.08925, 0.3574, 0.1133, 0.3867, 0.4108, 0.3574, 0.4286, 0.324, 0.4717, 0.3418, 0.4496, 0.3833, 0.4197, 0.4197, 0.3833, 0.4496, 0.3418, 0.4717, 0.2968, 0.4854, 0.25, 0.49, 0.2032, 0.4854, 0.1582, 0.4717, 0.176, 0.4286, 0.2123, 0.4396, 0.25, 0.4433, 0.2877, 0.4396, 0.324, 0.4286, 0.3574, 0.4108, 0.3867, 0.3867, 0.0625, 0.5, 0.0625, 1.0, 0.03125, 1.0, 0.03125, 0.5, 0.03125, 0.5, 0.03125, 1.0, 0.0, 1.0, 0.0, 0.5, 0.6582, 0.4717, 0.7032, 0.4854, 0.75, 0.49, 0.7968, 0.4854, 0.8418, 0.4717, 0.8833, 0.4496, 0.9197, 0.4197, 0.9496, 0.3833, 0.9717, 0.3418, 0.9854, 0.2968, 0.99, 0.25, 0.9854, 0.2032, 0.9717, 0.1582, 0.9496, 0.1167, 0.9197, 0.08029, 0.8833, 0.05045, 0.8418, 0.02827, 0.801, 0.1268, 0.8241, 0.1391, 0.8443, 0.1557, 0.8609, 0.1759, 0.8732, 0.199, 0.8808, 0.224, 0.8833, 0.25, 0.8808, 0.276, 0.8732, 0.301, 0.8609, 0.3241, 0.8443, 0.3443, 0.8241, 0.3609, 0.801, 0.3732, 0.776, 0.3808, 0.75, 0.3833, 0.724, 0.3808, 0.699, 0.3732, 0.6759, 0.3609, 0.6557, 0.3443, 0.6391, 0.3241, 0.6268, 0.301, 0.6192, 0.276, 0.6167, 0.25, 0.6192, 0.224, 0.6268, 0.199, 0.5283, 0.1582, 0.5146, 0.2032, 0.51, 0.25, 0.5146, 0.2968, 0.5283, 0.3418, 0.5504, 0.3833, 0.5803, 0.4197, 0.6167, 0.4496, 0.8418, 0.02827, 0.7968, 0.01461, 0.75, 0.01, 0.7032, 0.01461, 0.6582, 0.02827, 0.6167, 0.05045, 0.5803, 0.08029, 0.5504, 0.1167, 0.5283, 0.1582, 0.6268, 0.199, 0.6391, 0.1759, 0.6557, 0.1557, 0.6759, 0.1391, 0.699, 0.1268, 0.724, 0.1192, 0.75, 0.1167, 0.776, 0.1192, 0.801, 0.1268, 1.0, 0.875, 1.0, 0.5, 0.9688, 0.5, 0.9688, 0.875, 0.9688, 0.875, 0.9688, 0.5, 0.9375, 0.5, 0.9375, 0.875, 0.9375, 0.875, 0.9375, 0.5, 0.9062, 0.5, 0.9062, 0.875, 0.9062, 0.875, 0.9062, 0.5, 0.875, 0.5, 0.875, 0.875, 0.875, 0.5, 0.8438, 0.5, 0.8438, 0.875, 0.875, 0.875, 0.8438, 0.5, 0.8125, 0.5, 0.8125, 0.875, 0.8438, 0.875, 0.8125, 0.5, 0.7812, 0.5, 0.7812, 0.875, 0.8125, 0.875, 0.7812, 0.5, 0.75, 0.5, 0.75, 0.875, 0.7812, 0.875, 0.75, 0.5, 0.7188, 0.5, 0.7188, 0.875, 0.75, 0.875, 0.7188, 0.5, 0.6875, 0.5, 0.6875, 0.875, 0.7188, 0.875, 0.6875, 0.5, 0.6562, 0.5, 0.6562, 0.875, 0.6875, 0.875, 0.6562, 0.5, 0.625, 0.5, 0.625, 0.875, 0.6562, 0.875, 0.625, 0.5, 0.5938, 0.5, 0.5938, 0.875, 0.625, 0.875, 0.5938, 0.5, 0.5625, 0.5, 0.5625, 0.875, 0.5938, 0.875, 0.5625, 0.5, 0.5312, 0.5, 0.5312, 0.875, 0.5625, 0.875, 0.5312, 0.5, 0.5, 0.5, 0.5, 0.875, 0.5312, 0.875, 0.5, 0.5, 0.4688, 0.5, 0.4688, 0.875, 0.5, 0.875, 0.4688, 0.5, 0.4375, 0.5, 0.4375, 0.875, 0.4688, 0.875, 0.4375, 0.5, 0.4062, 0.5, 0.4062, 0.875, 0.4375, 0.875, 0.4062, 0.5, 0.375, 0.5, 0.375, 0.875, 0.4062, 0.875, 0.375, 0.875, 0.375, 0.5, 0.3438, 0.5, 0.3438, 0.875, 0.3438, 0.875, 0.3438, 0.5, 0.3125, 0.5, 0.3125, 0.875, 0.3125, 0.875, 0.3125, 0.5, 0.2812, 0.5, 0.2812, 0.875, 0.2812, 0.875, 0.2812, 0.5, 0.25, 0.5, 0.25, 0.875, 0.25, 0.875, 0.25, 0.5, 0.2188, 0.5, 0.2188, 0.875, 0.2188, 0.875, 0.2188, 0.5, 0.1875, 0.5, 0.1875, 0.875, 0.1875, 0.875, 0.1875, 0.5, 0.1562, 0.5, 0.1562, 0.875, 0.1562, 0.875, 0.1562, 0.5, 0.125, 0.5, 0.125, 0.875, 0.125, 0.875, 0.125, 0.5, 0.09375, 0.5, 0.09375, 0.875, 0.09375, 0.875, 0.09375, 0.5, 0.0625, 0.5, 0.0625, 0.875, 0.0625, 0.875, 0.0625, 0.5, 0.03125, 0.5, 0.03125, 0.875, 0.03125, 0.875, 0.03125, 0.5, 0.0, 0.5, 0.0, 0.875, 0.633, 0.133, 0.5803, 0.08029, 0.6167, 0.05045, 0.6582, 0.02827, 0.7032, 0.01461, 0.75, 0.01, 0.7968, 0.01461, 0.8418, 0.02827, 0.8833, 0.05045, 0.9197, 0.08029, 0.867, 0.133, 0.842, 0.1124, 0.8133, 0.09708, 0.7823, 0.08766, 0.75, 0.08448, 0.7177, 0.08766, 0.6867, 0.09708, 0.658, 0.1124, 0.867, 0.133, 0.9197, 0.08029, 0.9496, 0.1167, 0.9717, 0.1582, 0.9854, 0.2032, 0.99, 0.25, 0.9854, 0.2968, 0.9717, 0.3418, 0.9496, 0.3833, 0.9197, 0.4197, 0.8833, 0.4496, 0.8418, 0.4717, 0.7968, 0.4854, 0.75, 0.49, 0.7032, 0.4854, 0.6582, 0.4717, 0.6167, 0.4496, 0.5803, 0.4197, 0.5504, 0.3833, 0.5283, 0.3418, 0.5146, 0.2968, 0.51, 0.25, 0.5146, 0.2032, 0.5283, 0.1582, 0.5504, 0.1167, 0.5803, 0.08029, 0.633, 0.133, 0.6124, 0.158, 0.5971, 0.1867, 0.5877, 0.2177, 0.5845, 0.25, 0.5877, 0.2823, 0.5971, 0.3133, 0.6124, 0.342, 0.633, 0.367, 0.658, 0.3876, 0.6867, 0.4029, 0.7177, 0.4123, 0.75, 0.4155, 0.7823, 0.4123, 0.8133, 0.4029, 0.842, 0.3876, 0.867, 0.367, 0.8876, 0.342, 0.9029, 0.3133, 0.9123, 0.2823, 0.9155, 0.25, 0.9123, 0.2177, 0.9029, 0.1867, 0.8876, 0.158, 1.0, 0.7879, 1.0, 0.75, 0.9688, 0.75, 0.9688, 0.7879, 0.9688, 0.7879, 0.9688, 0.75, 0.9375, 0.75, 0.9375, 0.7879, 0.9375, 0.7879, 0.9375, 0.75, 0.9062, 0.75, 0.9062, 0.7879, 0.9062, 0.7879, 0.9062, 0.75, 0.875, 0.75, 0.875, 0.7879, 0.875, 0.75, 0.8438, 0.75, 0.8438, 0.7879, 0.875, 0.7879, 0.8438, 0.75, 0.8125, 0.75, 0.8125, 0.7879, 0.8438, 0.7879, 0.8125, 0.75, 0.7812, 0.75, 0.7812, 0.7879, 0.8125, 0.7879, 0.7812, 0.75, 0.75, 0.75, 0.75, 0.7879, 0.7812, 0.7879, 0.75, 0.75, 0.7188, 0.75, 0.7188, 0.7879, 0.75, 0.7879, 0.7188, 0.75, 0.6875, 0.75, 0.6875, 0.7879, 0.7188, 0.7879, 0.6875, 0.75, 0.6562, 0.75, 0.6562, 0.7879, 0.6875, 0.7879, 0.6562, 0.75, 0.625, 0.75, 0.625, 0.7879, 0.6562, 0.7879, 0.625, 0.75, 0.5938, 0.75, 0.5938, 0.7879, 0.625, 0.7879, 0.5938, 0.75, 0.5625, 0.75, 0.5625, 0.7879, 0.5938, 0.7879, 0.5625, 0.75, 0.5312, 0.75, 0.5312, 0.7879, 0.5625, 0.7879, 0.5312, 0.75, 0.5, 0.75, 0.5, 0.7879, 0.5312, 0.7879, 0.5, 0.75, 0.4688, 0.75, 0.4688, 0.7879, 0.5, 0.7879, 0.4688, 0.75, 0.4375, 0.75, 0.4375, 0.7879, 0.4688, 0.7879, 0.4375, 0.75, 0.4062, 0.75, 0.4062, 0.7879, 0.4375, 0.7879, 0.4062, 0.75, 0.375, 0.75, 0.375, 0.7879, 0.4062, 0.7879, 0.375, 0.7879, 0.375, 0.75, 0.3438, 0.75, 0.3438, 0.7879, 0.3438, 0.7879, 0.3438, 0.75, 0.3125, 0.75, 0.3125, 0.7879, 0.3125, 0.7879, 0.3125, 0.75, 0.2812, 0.75, 0.2812, 0.7879, 0.2812, 0.7879, 0.2812, 0.75, 0.25, 0.75, 0.25, 0.7879, 0.25, 0.7879, 0.25, 0.75, 0.2188, 0.75, 0.2188, 0.7879, 0.2188, 0.7879, 0.2188, 0.75, 0.1875, 0.75, 0.1875, 0.7879, 0.1875, 0.7879, 0.1875, 0.75, 0.1562, 0.75, 0.1562, 0.7879, 0.1562, 0.7879, 0.1562, 0.75, 0.125, 0.75, 0.125, 0.7879, 0.125, 0.7879, 0.125, 0.75, 0.09375, 0.75, 0.09375, 0.7879, 0.09375, 0.7879, 0.09375, 0.75, 0.0625, 0.75, 0.0625, 0.7879, 0.0625, 0.7879, 0.0625, 0.75, 0.03125, 0.75, 0.03125, 0.7879, 0.03125, 0.7879, 0.03125, 0.75, 0.0, 0.75, 0.0, 0.7879])
me_cylinder_002.update()
me_cube = bpy.data.meshes.new('Cube')
me_cube.from_pydata([(0.3244, 0.45, 0.8275), (0.0, -0.71, -0.3333), (1.0, -1.0, -1.0), (1.0, -1.0, 1.0), (1.0, 1.0, -1.0), (0.1886, -0.7156, -0.3333), (1.0, 1.0, 1.0), (0.3699, -0.7321, -0.3333), (-0.9926, 1.0, -1.0), (0.5371, -0.7589, -0.3333), (-0.9926, -1.0, -1.0), (0.6835, -0.7949, -0.3333), (0.8038, -0.8389, -0.3333), (0.8931, -0.889, -0.3333), (0.9481, -0.9434, -0.3333), (0.9667, -1.0, -0.3333), (-0.5371, -0.7589, -0.3333), (0.9667, 1.0, -0.3333), (-0.3699, -0.7321, -0.3333), (0.9481, 0.9434, -0.3333), (-0.1886, -0.7156, -0.3333), (0.9667, -1.0, -0.3333), (0.8931, 0.889, -0.3333), (-0.6817, -1.0, -0.3333), (0.9667, -1.0, 1.0), (0.8038, 0.8389, -0.3333), (0.1886, -0.7156, 1.0), (0.5371, -0.7589, 1.0), (0.6835, 0.7949, -0.3333), (0.3699, -0.7321, 1.0), (0.8931, -0.889, 1.0), (0.5371, 0.7589, -0.3333), (0.9667, -1.0, 1.0), (0.9481, -0.9434, 1.0), (0.3244, -0.45, 0.8275), (0.8038, -0.8389, 1.0), (0.3699, 0.7321, -0.3333), (0.2487, -0.4414, 0.5448), (0.6835, -0.7949, 1.0), (0.0, -0.71, 1.0), (0.1759, -0.4157, 0.273), (0.1886, 0.7156, -0.3333), (-0.05996, -0.7118, 1.0), (0.1087, -0.3742, 0.02249), (-0.1886, -0.7156, 0.7242), (0.04992, -0.3182, -0.1971), (0.0, 0.71, -0.3333), (-0.3699, -0.7321, 0.3353), (0.001637, -0.25, -0.3773), (-0.5371, -0.7589, -0.02312), (-0.1886, 0.7156, -0.3333), (-0.03424, -0.1722, -0.5111), (-0.6817, -0.7945, -0.3333), (-0.3699, 0.7321, -0.3333), (-0.5371, 0.7589, -0.3333), (-0.05633, -0.08779, -0.5936), (0.9667, 1.0, -0.3333), (-0.06379, 0.0, -0.6214), (0.9667, 1.0, 1.0), (-0.6817, 1.0, -0.3333), (-0.05633, 0.08779, -0.5936), (-0.05996, 0.7118, 1.0), (0.0, 0.71, 1.0), (0.1886, 0.7156, 1.0), (-0.03424, 0.1722, -0.5111), (0.5371, 0.7589, 1.0), (0.3699, 0.7321, 1.0), (0.001637, 0.25, -0.3773), (0.9481, 0.9434, 1.0), (0.04992, 0.3182, -0.1971), (0.9667, 1.0, 1.0), (0.8931, 0.889, 1.0), (0.1087, 0.3742, 0.02249), (0.8038, 0.8389, 1.0), (0.6835, 0.7949, 1.0), (0.1759, 0.4157, 0.273), (-0.5371, 0.7589, -0.02312), (-0.3699, 0.7321, 0.3353), (0.2487, 0.4414, 0.5448), (-0.6817, 0.7945, -0.3333), (-0.1886, 0.7156, 0.7242), (-0.05996, -0.448, 1.0), (-0.05996, 0.448, 1.0), (0.3707, -0.4447, 1.0), (0.3707, 0.4447, 1.0), (-0.6835, -0.1722, -0.3372), (-0.7201, -0.08779, -0.4157), (-0.7325, 0.0, -0.4423), (-0.7201, 0.08779, -0.4157), (-0.6835, 0.1722, -0.3372), (-0.624, -0.25, -0.2096), (-0.544, -0.3182, -0.03794), (-0.624, 0.25, -0.2096), (-0.544, 0.3182, -0.03794), (-0.4464, -0.3742, 0.1713), (-0.4464, 0.3742, 0.1713), (-0.08879, -0.45, 0.9382), (-0.3351, -0.4157, 0.4099), (-0.3351, 0.4157, 0.4099), (-0.08879, 0.45, 0.9382), (-0.2144, -0.4414, 0.6689), (-0.2144, 0.4414, 0.6689), (-0.6667, 1.0, -1.0), (0.6667, 1.0, -1.0), (-0.6667, 1.0, -0.3333), (0.6667, 1.0, -0.3333), (-0.6667, 1.0, -1.0), (-0.6159, 0.9235, -1.0), (-0.6539, 0.961, -1.0), (-0.1301, 0.8038, -1.0), (-0.2551, 0.8152, -1.0), (-0.3704, 0.8337, -1.0), (-0.4714, 0.8586, -1.0), (-0.5543, 0.8889, -1.0), (0.6159, 0.9235, -1.0), (0.6667, 1.0, -1.0), (0.6539, 0.961, -1.0), (0.5543, 0.8889, -1.0), (0.4714, 0.8586, -1.0), (0.3704, 0.8337, -1.0), (0.2551, 0.8152, -1.0), (0.1301, 0.8038, -1.0), (0.0, 0.8, -1.0), (-0.6539, 0.961, -0.3333), (-0.5543, 0.8889, -0.3333), (-0.6159, 0.9235, -0.3333), (-0.4714, 0.8586, -0.3333), (-0.2551, 0.8152, -0.3333), (-0.3704, 0.8337, -0.3333), (-0.1301, 0.8038, -0.3333), (-0.6667, 1.0, -0.3333), (0.2551, 0.8152, -0.3333), (0.0, 0.8, -0.3333), (0.1301, 0.8038, -0.3333), (0.6667, 1.0, -0.3333), (0.6159, 0.9235, -0.3333), (0.6539, 0.961, -0.3333), (0.5543, 0.8889, -0.3333), (0.4714, 0.8586, -0.3333), (0.3704, 0.8337, -0.3333), (0.6667, -1.0, -0.3333), (-0.6667, -1.0, -0.3333), (-0.6667, -1.0, -1.0), (0.6667, -1.0, -1.0), (-0.6667, -1.0, -1.0), (-0.6159, -0.9235, -1.0), (-0.5543, -0.8889, -1.0), (-0.6539, -0.961, -1.0), (-0.1301, -0.8038, -1.0), (-0.2551, -0.8152, -1.0), (-0.3704, -0.8337, -1.0), (-0.4714, -0.8586, -1.0), (0.1301, -0.8038, -1.0), (0.2551, -0.8152, -1.0), (0.3704, -0.8337, -1.0), (0.4714, -0.8586, -1.0), (0.6159, -0.9235, -1.0), (0.6667, -1.0, -1.0), (0.6539, -0.961, -1.0), (0.5543, -0.8889, -1.0), (0.0, -0.8, -1.0), (-0.1301, -0.8038, -0.3333), (-0.3704, -0.8337, -0.3333), (-0.2551, -0.8152, -0.3333), (-0.4714, -0.8586, -0.3333), (-0.6539, -0.961, -0.3333), (-0.5543, -0.8889, -0.3333), (-0.6159, -0.9235, -0.3333), (-0.6667, -1.0, -0.3333), (0.2551, -0.8152, -0.3333), (0.1301, -0.8038, -0.3333), (0.0, -0.8, -0.3333), (0.6667, -1.0, -0.3333), (0.6539, -0.961, -0.3333), (0.6159, -0.9235, -0.3333), (0.3704, -0.8337, -0.3333), (0.4714, -0.8586, -0.3333), (0.5543, -0.8889, -0.3333)], [], [(59, 104, 102, 8), (56, 58, 6, 4, 103, 105), (4, 6, 3, 2), (23, 10, 142, 141), (143, 2, 3, 24, 21, 140), (144, 142, 10, 8, 102, 106, 108, 107, 113, 112, 111, 110, 109, 122, 121, 120, 119, 118, 117, 114, 116, 115, 103, 4, 2, 143, 157, 158, 156, 159, 155, 154, 153, 152, 160, 148, 149, 150, 151, 146, 145, 147), (3, 6, 58, 70, 68, 71, 73, 74, 65, 66, 63, 62, 61, 82, 84, 83, 81, 42, 39, 26, 29, 27, 38, 35, 30, 33, 32, 24), (99, 82, 61, 80, 77, 76, 79, 59, 8, 10, 23, 52, 49, 47, 44, 42, 81, 96, 100, 97, 94, 91, 90, 85, 86, 87, 88, 89, 92, 93, 95, 98, 101), (39, 1, 5, 26), (26, 5, 7, 29), (29, 7, 9, 27), (27, 9, 11, 38), (38, 11, 12, 35), (35, 12, 13, 30), (30, 13, 14, 33), (14, 15, 32, 33), (15, 21, 24, 32), (16, 49, 52), (49, 16, 18, 47), (47, 18, 20, 44), (44, 20, 1, 39, 42), (21, 15, 14, 13, 12, 11, 9, 7, 5, 1, 20, 18, 16, 52, 23, 141, 168, 165, 167, 166, 164, 162, 163, 161, 171, 170, 169, 175, 176, 177, 174, 173, 172, 140), (56, 17, 70, 58), (17, 19, 68, 70), (19, 22, 71, 68), (22, 25, 73, 71), (25, 28, 74, 73), (28, 31, 65, 74), (31, 36, 66, 65), (36, 41, 63, 66), (41, 46, 62, 63), (80, 61, 62, 46, 50), (50, 53, 77, 80), (53, 54, 76, 77), (54, 79, 76), (130, 104, 59, 79, 54, 53, 50, 46, 41, 36, 31, 28, 25, 22, 19, 17, 56, 105, 134, 136, 135, 137, 138, 139, 131, 133, 132, 129, 127, 128, 126, 124, 125, 123), (0, 84, 82, 99), (81, 83, 34, 96), (96, 34, 37, 100), (100, 37, 40, 97), (97, 40, 43, 94), (94, 43, 45, 91), (91, 45, 48, 90), (90, 48, 51, 85), (85, 51, 55, 86), (86, 55, 57, 87), (87, 57, 60, 88), (88, 60, 64, 89), (64, 67, 92, 89), (92, 67, 69, 93), (69, 72, 95, 93), (95, 72, 75, 98), (75, 78, 101, 98), (78, 0, 99, 101), (60, 57, 55, 51, 48, 45, 43, 40, 37, 34, 83, 84, 0, 78, 75, 72, 69, 67, 64), (103, 115, 134, 105), (115, 116, 136, 134), (116, 114, 135, 136), (114, 117, 137, 135), (117, 118, 138, 137), (118, 119, 139, 138), (119, 120, 131, 139), (120, 121, 133, 131), (121, 122, 132, 133), (122, 109, 129, 132), (109, 110, 127, 129), (110, 111, 128, 127), (111, 112, 126, 128), (112, 113, 124, 126), (113, 107, 125, 124), (107, 108, 123, 125), (123, 108, 106, 130), (102, 104, 130, 106), (171, 160, 152, 170), (170, 152, 153, 169), (169, 153, 154, 175), (175, 154, 155, 176), (176, 155, 159, 177), (177, 159, 156, 174), (174, 156, 158, 173), (158, 157, 172, 173), (140, 172, 157, 143), (141, 142, 144, 168), (168, 144, 147, 165), (165, 147, 145, 167), (167, 145, 146, 166), (166, 146, 151, 164), (164, 151, 150, 162), (162, 150, 149, 163), (163, 149, 148, 161), (161, 148, 160, 171)])
_uv = me_cube.uv_layers.new(name='UVMap')
_uv.uv.foreach_set('vector', [0.4583, 0.2898, 0.4583, 0.2917, 0.375, 0.2917, 0.375, 0.2509, 0.4583, 0.4958, 0.625, 0.4958, 0.625, 0.5, 0.375, 0.5, 0.375, 0.4583, 0.4583, 0.4583, 0.375, 0.5, 0.625, 0.5, 0.625, 0.75, 0.375, 0.75, 0.4583, 0.9602, 0.375, 0.9991, 0.375, 0.9583, 0.4583, 0.9583, 0.375, 0.7917, 0.375, 0.75, 0.625, 0.75, 0.625, 0.7542, 0.4583, 0.7542, 0.4583, 0.7917, 0.1667, 0.75, 0.1667, 0.75, 0.1259, 0.75, 0.1259, 0.5, 0.1667, 0.5, 0.1667, 0.5, 0.1683, 0.5049, 0.173, 0.5096, 0.1807, 0.5139, 0.1911, 0.5177, 0.2037, 0.5208, 0.2181, 0.5231, 0.2337, 0.5245, 0.25, 0.525, 0.2663, 0.5245, 0.2819, 0.5231, 0.2963, 0.5208, 0.3089, 0.5177, 0.3193, 0.5139, 0.327, 0.5096, 0.3317, 0.5049, 0.3333, 0.5, 0.3333, 0.5, 0.375, 0.5, 0.375, 0.75, 0.3333, 0.75, 0.3333, 0.75, 0.3317, 0.7451, 0.327, 0.7404, 0.3193, 0.7361, 0.3089, 0.7323, 0.2963, 0.7292, 0.2819, 0.7269, 0.2663, 0.7255, 0.25, 0.725, 0.2337, 0.7255, 0.2181, 0.7269, 0.2037, 0.7292, 0.1911, 0.7323, 0.1807, 0.7361, 0.173, 0.7404, 0.1683, 0.7451, 0.625, 0.75, 0.625, 0.5, 0.6292, 0.5, 0.6292, 0.5, 0.6315, 0.5071, 0.6384, 0.5139, 0.6495, 0.5201, 0.6646, 0.5256, 0.6829, 0.5301, 0.7038, 0.5335, 0.7264, 0.5356, 0.75, 0.5362, 0.7575, 0.536, 0.7575, 0.569, 0.7037, 0.5694, 0.7037, 0.6806, 0.7575, 0.681, 0.7575, 0.714, 0.75, 0.7138, 0.7264, 0.7144, 0.7038, 0.7165, 0.6829, 0.7199, 0.6646, 0.7244, 0.6495, 0.7299, 0.6384, 0.7361, 0.6315, 0.7429, 0.6292, 0.75, 0.6292, 0.75, 0.5864, 0.5807, 0.5896, 0.5809, 0.5896, 0.5549, 0.5753, 0.5546, 0.5552, 0.5529, 0.5367, 0.5503, 0.5206, 0.5468, 0.5206, 0.5266, 0.4862, 0.5266, 0.4862, 0.7234, 0.5206, 0.7234, 0.5206, 0.7032, 0.5367, 0.6997, 0.5552, 0.6971, 0.5753, 0.6954, 0.5896, 0.6951, 0.5896, 0.6691, 0.5864, 0.6693, 0.5725, 0.6684, 0.5591, 0.6659, 0.5467, 0.6618, 0.5359, 0.6563, 0.527, 0.6496, 0.5204, 0.6419, 0.5164, 0.6336, 0.515, 0.625, 0.5164, 0.6164, 0.5204, 0.6081, 0.527, 0.6004, 0.5359, 0.5937, 0.5467, 0.5882, 0.5591, 0.5841, 0.5725, 0.5816, 1.0, 0.75, 1.0, 0.5, 0.9688, 0.5, 0.9688, 0.75, 0.9688, 0.75, 0.9688, 0.5, 0.9375, 0.5, 0.9375, 0.75, 0.9375, 0.75, 0.9375, 0.5, 0.9062, 0.5, 0.9062, 0.75, 0.9062, 0.75, 0.9062, 0.5, 0.875, 0.5, 0.875, 0.75, 0.875, 0.75, 0.875, 0.5, 0.8438, 0.5, 0.8438, 0.75, 0.8438, 0.75, 0.8438, 0.5, 0.8125, 0.5, 0.8125, 0.75, 0.8125, 0.75, 0.8125, 0.5, 0.7812, 0.5, 0.7812, 0.75, 0.7812, 0.5, 0.75, 0.5, 0.75, 0.75, 0.7812, 0.75, 0.75, 0.5, 0.75, 0.5, 0.75, 0.75, 0.75, 0.75, 0.09375, 0.5, 0.09375, 0.5582, 0.1246, 0.5, 0.09375, 0.5582, 0.09375, 0.5, 0.0625, 0.5, 0.0625, 0.6254, 0.0625, 0.6254, 0.0625, 0.5, 0.03125, 0.5, 0.03125, 0.6983, 0.03125, 0.6983, 0.03125, 0.5, 0.0, 0.5, 0.0, 0.75, 0.009936, 0.75, 0.99, 0.25, 0.99, 0.25, 0.9854, 0.2968, 0.9717, 0.3418, 0.9496, 0.3833, 0.9197, 0.4197, 0.8833, 0.4496, 0.8418, 0.4717, 0.7968, 0.4854, 0.75, 0.49, 0.7032, 0.4854, 0.6582, 0.4717, 0.6167, 0.4496, 0.5807, 0.4201, 0.5807, 0.25, 0.5845, 0.25, 0.5845, 0.25, 0.5877, 0.2823, 0.5971, 0.3133, 0.6124, 0.342, 0.633, 0.367, 0.658, 0.3876, 0.6867, 0.4029, 0.7177, 0.4123, 0.75, 0.4155, 0.7823, 0.4123, 0.8133, 0.4029, 0.842, 0.3876, 0.867, 0.367, 0.8876, 0.342, 0.9029, 0.3133, 0.9123, 0.2823, 0.9155, 0.25, 0.9155, 0.25, 0.75, 0.5, 0.75, 0.5, 0.75, 0.75, 0.75, 0.75, 0.75, 0.5, 0.7188, 0.5, 0.7188, 0.75, 0.75, 0.75, 0.7188, 0.5, 0.6875, 0.5, 0.6875, 0.75, 0.7188, 0.75, 0.6875, 0.5, 0.6562, 0.5, 0.6562, 0.75, 0.6875, 0.75, 0.6562, 0.5, 0.625, 0.5, 0.625, 0.75, 0.6562, 0.75, 0.625, 0.5, 0.5938, 0.5, 0.5938, 0.75, 0.625, 0.75, 0.5938, 0.5, 0.5625, 0.5, 0.5625, 0.75, 0.5938, 0.75, 0.5625, 0.5, 0.5312, 0.5, 0.5312, 0.75, 0.5625, 0.75, 0.5312, 0.5, 0.5, 0.5, 0.5, 0.75, 0.5312, 0.75, 0.4688, 0.6983, 0.4901, 0.75, 0.5, 0.75, 0.5, 0.5, 0.4688, 0.5, 0.4688, 0.5, 0.4375, 0.5, 0.4375, 0.6254, 0.4688, 0.6983, 0.4375, 0.5, 0.4062, 0.5, 0.4062, 0.5582, 0.4375, 0.6254, 0.4062, 0.5, 0.3754, 0.5, 0.4062, 0.5582, 0.5845, 0.25, 0.5845, 0.25, 0.5807, 0.25, 0.5807, 0.07992, 0.6167, 0.05045, 0.6582, 0.02827, 0.7032, 0.01461, 0.75, 0.01, 0.7968, 0.01461, 0.8418, 0.02827, 0.8833, 0.05045, 0.9197, 0.08029, 0.9496, 0.1167, 0.9717, 0.1582, 0.9854, 0.2032, 0.99, 0.25, 0.99, 0.25, 0.9155, 0.25, 0.9155, 0.25, 0.9123, 0.2177, 0.9029, 0.1867, 0.8876, 0.158, 0.867, 0.133, 0.842, 0.1124, 0.8133, 0.09708, 0.7823, 0.08766, 0.75, 0.08448, 0.7177, 0.08766, 0.6867, 0.09708, 0.658, 0.1124, 0.633, 0.133, 0.6124, 0.158, 0.5971, 0.1867, 0.5877, 0.2177, 1.0, 0.5, 0.9809, 0.5, 0.9928, 0.656, 1.0, 0.6604, 0.5072, 0.656, 0.5191, 0.5, 0.5, 0.5, 0.5, 0.6604, 0.5, 0.6604, 0.5, 0.5, 0.4688, 0.5, 0.4688, 0.6798, 0.4688, 0.6798, 0.4688, 0.5, 0.4375, 0.5, 0.4375, 0.6984, 0.4375, 0.6984, 0.4375, 0.5, 0.4062, 0.5, 0.4062, 0.7155, 0.4062, 0.7155, 0.4062, 0.5, 0.375, 0.5, 0.375, 0.7306, 0.375, 0.7306, 0.375, 0.5, 0.3438, 0.5, 0.3438, 0.7429, 0.3438, 0.7429, 0.3438, 0.5, 0.3125, 0.5, 0.3125, 0.7521, 0.3125, 0.7521, 0.3125, 0.5, 0.2812, 0.5, 0.2812, 0.7577, 0.2812, 0.7577, 0.2812, 0.5, 0.25, 0.5, 0.25, 0.7596, 0.25, 0.7596, 0.25, 0.5, 0.2188, 0.5, 0.2188, 0.7577, 0.2188, 0.7577, 0.2188, 0.5, 0.1875, 0.5, 0.1875, 0.7521, 0.1875, 0.5, 0.1562, 0.5, 0.1562, 0.7429, 0.1875, 0.7521, 0.1562, 0.7429, 0.1562, 0.5, 0.125, 0.5, 0.125, 0.7306, 0.125, 0.5, 0.09375, 0.5, 0.09375, 0.7155, 0.125, 0.7306, 0.09375, 0.7155, 0.09375, 0.5, 0.0625, 0.5, 0.0625, 0.6984, 0.0625, 0.5, 0.03125, 0.5, 0.03125, 0.6798, 0.0625, 0.6984, 0.03125, 0.5, 0.0, 0.5, 0.0, 0.6604, 0.03125, 0.6798, 0.5146, 0.2968, 0.51, 0.25, 0.5146, 0.2032, 0.5283, 0.1582, 0.5504, 0.1167, 0.5803, 0.08029, 0.6167, 0.05045, 0.6582, 0.02827, 0.7032, 0.01461, 0.75, 0.01, 0.7786, 0.01282, 0.7786, 0.4872, 0.75, 0.49, 0.7032, 0.4854, 0.6582, 0.4717, 0.6167, 0.4496, 0.5803, 0.4197, 0.5504, 0.3833, 0.5283, 0.3418, 0.75, 0.75, 0.75, 0.75, 0.75, 0.7879, 0.75, 0.7879, 0.75, 0.75, 0.7188, 0.75, 0.7188, 0.7879, 0.75, 0.7879, 0.7188, 0.75, 0.6875, 0.75, 0.6875, 0.7879, 0.7188, 0.7879, 0.6875, 0.75, 0.6562, 0.75, 0.6562, 0.7879, 0.6875, 0.7879, 0.6562, 0.75, 0.625, 0.75, 0.625, 0.7879, 0.6562, 0.7879, 0.625, 0.75, 0.5938, 0.75, 0.5938, 0.7879, 0.625, 0.7879, 0.5938, 0.75, 0.5625, 0.75, 0.5625, 0.7879, 0.5938, 0.7879, 0.5625, 0.75, 0.5312, 0.75, 0.5312, 0.7879, 0.5625, 0.7879, 0.5312, 0.75, 0.5, 0.75, 0.5, 0.7879, 0.5312, 0.7879, 0.5, 0.75, 0.4688, 0.75, 0.4688, 0.7879, 0.5, 0.7879, 0.4688, 0.75, 0.4375, 0.75, 0.4375, 0.7879, 0.4688, 0.7879, 0.4375, 0.75, 0.4062, 0.75, 0.4062, 0.7879, 0.4375, 0.7879, 0.4062, 0.75, 0.375, 0.75, 0.375, 0.7879, 0.4062, 0.7879, 0.375, 0.75, 0.3438, 0.75, 0.3438, 0.7879, 0.375, 0.7879, 0.3438, 0.75, 0.3125, 0.75, 0.3125, 0.7879, 0.3438, 0.7879, 0.3125, 0.75, 0.2812, 0.75, 0.2812, 0.7879, 0.3125, 0.7879, 0.2812, 0.7879, 0.2812, 0.75, 0.25, 0.75, 0.25, 0.7879, 0.25, 0.75, 0.25, 0.7879, 0.25, 0.7879, 0.25, 0.75, 1.0, 0.7879, 1.0, 0.75, 0.9688, 0.75, 0.9688, 0.7879, 0.9688, 0.7879, 0.9688, 0.75, 0.9375, 0.75, 0.9375, 0.7879, 0.9375, 0.7879, 0.9375, 0.75, 0.9062, 0.75, 0.9062, 0.7879, 0.9062, 0.7879, 0.9062, 0.75, 0.875, 0.75, 0.875, 0.7879, 0.875, 0.7879, 0.875, 0.75, 0.8438, 0.75, 0.8438, 0.7879, 0.8438, 0.7879, 0.8438, 0.75, 0.8125, 0.75, 0.8125, 0.7879, 0.8125, 0.7879, 0.8125, 0.75, 0.7812, 0.75, 0.7812, 0.7879, 0.7812, 0.75, 0.75, 0.75, 0.75, 0.7879, 0.7812, 0.7879, 0.75, 0.7879, 0.75, 0.7879, 0.75, 0.75, 0.75, 0.75, 0.25, 0.7879, 0.25, 0.75, 0.25, 0.75, 0.25, 0.7879, 0.25, 0.7879, 0.25, 0.75, 0.2188, 0.75, 0.2188, 0.7879, 0.2188, 0.7879, 0.2188, 0.75, 0.1875, 0.75, 0.1875, 0.7879, 0.1875, 0.7879, 0.1875, 0.75, 0.1562, 0.75, 0.1562, 0.7879, 0.1562, 0.7879, 0.1562, 0.75, 0.125, 0.75, 0.125, 0.7879, 0.125, 0.7879, 0.125, 0.75, 0.09375, 0.75, 0.09375, 0.7879, 0.09375, 0.7879, 0.09375, 0.75, 0.0625, 0.75, 0.0625, 0.7879, 0.0625, 0.7879, 0.0625, 0.75, 0.03125, 0.75, 0.03125, 0.7879, 0.03125, 0.7879, 0.03125, 0.75, 0.0, 0.75, 0.0, 0.7879])
me_cube.update()

# ---- objects
ob_empty = bpy.data.objects.new('Empty', None)
ob_cylinder = bpy.data.objects.new('Cylinder', me_cylinder_001)
ob_cylinder_001 = bpy.data.objects.new('Cylinder.001', me_cylinder_002)
ob_cube = bpy.data.objects.new('Cube', me_cube)

# ---- transforms, parenting, visibility, modifiers, constraints
ob_empty.location = (0.0, 0.0, 0.0)
ob_empty.rotation_euler = (0.0, 0.0, 1.571)
ob_empty.scale = (4.0, 4.0, 1.0)
ob_empty.empty_display_type = 'IMAGE'
ob_empty.empty_display_size = 5.0
ob_empty.show_axis = True
ob_empty.lineart.crease_threshold = 0.0
ob_cylinder.location = (0.0, -5.0, 2.0)
ob_cylinder.scale = (1.8, 1.8, 2.0)
ob_cylinder_001.location = (0.0, 5.0, 2.0)
ob_cylinder_001.scale = (1.8, 1.8, 2.0)
ob_cube.location = (0.0, 0.0, 1.5)
ob_cube.scale = (1.5, 5.0, 1.5)

# ---- collection membership
col_collection.objects.link(ob_empty)
col_collection.objects.link(ob_cylinder)
col_collection.objects.link(ob_cylinder_001)
col_collection.objects.link(ob_cube)

# ---- scene / render settings (as saved in the file)
scene.frame_start = 1; scene.frame_end = 250; scene.frame_set(1)
scene.render.engine = 'BLENDER_EEVEE_NEXT'
scene.cycles.use_denoising = False
scene.cycles.samples = 128
scene.cycles.sampling_pattern = 'TABULATED_SOBOL'
scene.cycles.use_adaptive_sampling = False
scene.cycles.use_light_tree = False
scene.view_settings.view_transform = 'Filmic'
scene.unit_settings.scale_length = 0.01
bpy.context.view_layer.update()

# ---- added for rendering (the .blend has no active camera and no usable light): camera, sun
cam_auto = bpy.data.cameras.new('AutoCamera')
cam_auto.lens = 50.0
cam_auto.sensor_width = 36.0
cam_auto.clip_end = 1000.0
ob_auto_camera = bpy.data.objects.new('AutoCamera', cam_auto)
scene.collection.objects.link(ob_auto_camera)
ob_auto_camera.location = (13.5323, -16.2388, 12.8259)
ob_auto_camera.rotation_euler = (1.09748, -7.21219e-08, 0.694738)
scene.camera = ob_auto_camera
light_auto_sun = bpy.data.lights.new('AutoSun', 'SUN')
light_auto_sun.energy = 3.0
light_auto_sun.angle = 0.0523599
ob_auto_sun = bpy.data.objects.new('AutoSun', light_auto_sun)
scene.collection.objects.link(ob_auto_sun)
ob_auto_sun.rotation_euler = (0.872665, 0.174533, 0.523599)
bpy.context.view_layer.update()
